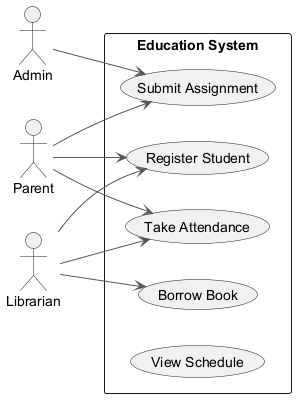

The diagram above was rendered by PlantUML. Its source (embedded in the PNG):
@startuml
skinparam monochrome true
skinparam ArrowColor #555555
left to right direction
actor "Admin" as Admin
actor "Librarian" as Librarian
actor "Parent" as Parent
rectangle "Education System" {
  usecase "Borrow Book" as UC_BorrowBook
  usecase "Take Attendance" as UC_TakeAttendance
  usecase "Register Student" as UC_RegisterStudent
  usecase "Submit Assignment" as UC_SubmitAssignment
  usecase "View Schedule" as UC_ViewSchedule
}
Admin --> UC_SubmitAssignment
Librarian --> UC_TakeAttendance
Librarian --> UC_RegisterStudent
Librarian --> UC_BorrowBook
Parent --> UC_RegisterStudent
Parent --> UC_SubmitAssignment
Parent --> UC_TakeAttendance
@enduml